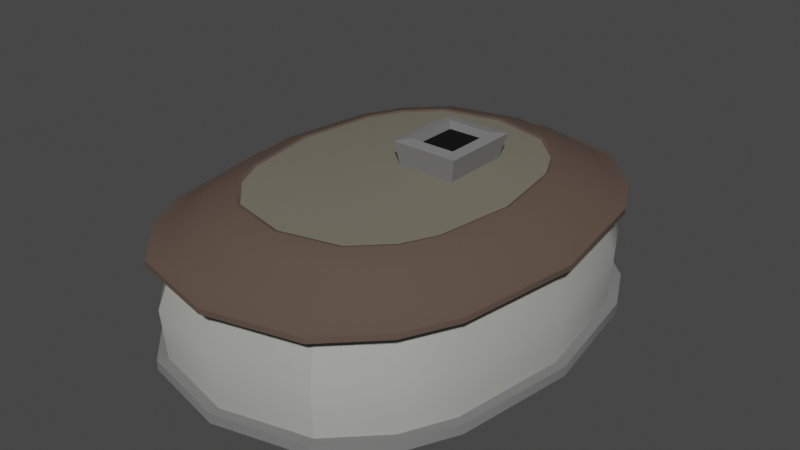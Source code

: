 # Source: paris_hero_classic_01_.blend  (saved by Blender 3.6.11; exported with 4.5.12 LTS)
import bpy
from mathutils import Matrix  # noqa: F401  (used for matrix-valued properties, if any)

bpy.ops.wm.read_factory_settings(use_empty=True)
scene = bpy.context.scene
scene.name = 'Scene'

# ---- collections
col_collection = bpy.data.collections.new('Collection'); scene.collection.children.link(col_collection)

# ---- materials (node trees are filled in below, after node groups)
mat_material = bpy.data.materials.new('Material')
mat_material.alpha_threshold = 0.0
mat_material.use_transparent_shadow = False
mat_material.roughness = 0.5
mat_material.line_color = (0.0, 0.0, 0.0, 1.0)
mat_roof = bpy.data.materials.new('roof')
mat_roof.use_transparent_shadow = False
mat_walls = bpy.data.materials.new('walls')
mat_walls.use_transparent_shadow = False
mat_material_001 = bpy.data.materials.new('Material.001')
mat_material_001.use_transparent_shadow = False
mat_material_002 = bpy.data.materials.new('Material.002')
mat_material_002.use_transparent_shadow = False
mat_top = bpy.data.materials.new('top')
mat_top.use_transparent_shadow = False

# ---- node groups
ng_auto_smooth = bpy.data.node_groups.new('Auto Smooth', 'GeometryNodeTree')
_s = ng_auto_smooth.interface.new_socket(name='Geometry', in_out='OUTPUT', socket_type='NodeSocketGeometry')
_s = ng_auto_smooth.interface.new_socket(name='Geometry', in_out='INPUT', socket_type='NodeSocketGeometry')
_s = ng_auto_smooth.interface.new_socket(name='Angle', in_out='INPUT', socket_type='NodeSocketFloat')
_s.subtype = 'ANGLE'
_s.min_value = 0.0
_s.max_value = 3.142
ng_auto_smooth.is_modifier = True
_N = ng_auto_smooth.nodes; _L = ng_auto_smooth.links
n0 = _N.new('NodeGroupOutput'); n0.name = 'Group Output'; n0.location = (480, -100)
n1 = _N.new('NodeGroupInput'); n1.name = 'Group Input'; n1.location = (-420, -300)
n2 = _N.new('NodeGroupInput'); n2.name = 'Group Input.001'; n2.location = (-60, -100)
n3 = _N.new('GeometryNodeSetShadeSmooth'); n3.name = 'Set Shade Smooth'; n3.location = (120, -100)
n3.domain = 'EDGE'
n4 = _N.new('GeometryNodeSetShadeSmooth'); n4.name = 'Set Shade Smooth.001'; n4.location = (300, -100)
n5 = _N.new('GeometryNodeInputMeshEdgeAngle'); n5.name = 'Edge Angle'; n5.location = (-420, -220)
n6 = _N.new('GeometryNodeInputEdgeSmooth'); n6.name = 'Is Edge Smooth'; n6.location = (-60, -160)
n7 = _N.new('GeometryNodeInputShadeSmooth'); n7.name = 'Is Face Smooth'; n7.location = (-240, -340)
n8 = _N.new('FunctionNodeBooleanMath'); n8.name = 'Boolean Math'; n8.location = (-60, -220)
n9 = _N.new('FunctionNodeCompare'); n9.name = 'Compare'; n9.location = (-240, -180)
n9.operation = 'LESS_EQUAL'
_L.new(n5.outputs[0], n9.inputs[0])
_L.new(n4.outputs[0], n0.inputs[0])
_L.new(n1.outputs[1], n9.inputs[1])
_L.new(n9.outputs[0], n8.inputs[0])
_L.new(n7.outputs[0], n8.inputs[1])
_L.new(n2.outputs[0], n3.inputs[0])
_L.new(n6.outputs[0], n3.inputs[1])
_L.new(n3.outputs[0], n4.inputs[0])
_L.new(n8.outputs[0], n3.inputs[2])
n0.is_active_output = True

# ---- material node trees
mat_material.use_nodes = True; mat_material.node_tree.nodes.clear()
_N = mat_material.node_tree.nodes; _L = mat_material.node_tree.links
n0 = _N.new('ShaderNodeOutputMaterial'); n0.name = 'Material Output'; n0.location = (300, 300)
n1 = _N.new('ShaderNodeBsdfPrincipled'); n1.name = 'Principled BSDF'; n1.location = (10, 300)
n1.distribution = 'GGX'
n1.subsurface_method = 'RANDOM_WALK_SKIN'
n1.inputs[3].default_value = 1.45
n1.inputs[27].default_value = (0.0, 0.0, 0.0, 1.0)
n1.inputs[28].default_value = 1.0
_L.new(n1.outputs[0], n0.inputs[0])
n0.is_active_output = True
mat_roof.use_nodes = True; mat_roof.node_tree.nodes.clear()
_N = mat_roof.node_tree.nodes; _L = mat_roof.node_tree.links
n0 = _N.new('ShaderNodeBsdfPrincipled'); n0.name = 'Principled BSDF'; n0.location = (10, 300)
n0.distribution = 'GGX'
n0.subsurface_method = 'RANDOM_WALK_SKIN'
n0.inputs[0].default_value = (0.1107, 0.07844, 0.06226, 1.0)
n0.inputs[2].default_value = 0.4606
n0.inputs[3].default_value = 1.45
n0.inputs[13].default_value = 0.09055
n0.inputs[27].default_value = (0.0, 0.0, 0.0, 1.0)
n0.inputs[28].default_value = 1.0
n1 = _N.new('ShaderNodeOutputMaterial'); n1.name = 'Material Output'; n1.location = (300, 300)
_L.new(n0.outputs[0], n1.inputs[0])
n1.is_active_output = True
mat_walls.use_nodes = True; mat_walls.node_tree.nodes.clear()
_N = mat_walls.node_tree.nodes; _L = mat_walls.node_tree.links
n0 = _N.new('ShaderNodeBsdfPrincipled'); n0.name = 'Principled BSDF'; n0.location = (10, 300)
n0.distribution = 'GGX'
n0.subsurface_method = 'RANDOM_WALK_SKIN'
n0.inputs[0].default_value = (0.3894, 0.3931, 0.3669, 1.0)
n0.inputs[2].default_value = 0.752
n0.inputs[3].default_value = 1.45
n0.inputs[13].default_value = 0.2244
n0.inputs[27].default_value = (0.0, 0.0, 0.0, 1.0)
n0.inputs[28].default_value = 1.0
n1 = _N.new('ShaderNodeOutputMaterial'); n1.name = 'Material Output'; n1.location = (300, 300)
_L.new(n0.outputs[0], n1.inputs[0])
n1.is_active_output = True
mat_material_001.use_nodes = True; mat_material_001.node_tree.nodes.clear()
_N = mat_material_001.node_tree.nodes; _L = mat_material_001.node_tree.links
n0 = _N.new('ShaderNodeBsdfPrincipled'); n0.name = 'Principled BSDF'; n0.location = (10, 300)
n0.distribution = 'GGX'
n0.subsurface_method = 'RANDOM_WALK_SKIN'
n0.inputs[0].default_value = (0.1902, 0.1902, 0.1902, 1.0)
n0.inputs[2].default_value = 1.0
n0.inputs[3].default_value = 1.45
n0.inputs[13].default_value = 0.2165
n0.inputs[27].default_value = (0.0, 0.0, 0.0, 1.0)
n0.inputs[28].default_value = 1.0
n1 = _N.new('ShaderNodeOutputMaterial'); n1.name = 'Material Output'; n1.location = (300, 300)
_L.new(n0.outputs[0], n1.inputs[0])
n1.is_active_output = True
mat_material_002.use_nodes = True; mat_material_002.node_tree.nodes.clear()
_N = mat_material_002.node_tree.nodes; _L = mat_material_002.node_tree.links
n0 = _N.new('ShaderNodeBsdfPrincipled'); n0.name = 'Principled BSDF'; n0.location = (10, 300)
n0.distribution = 'GGX'
n0.subsurface_method = 'RANDOM_WALK_SKIN'
n0.inputs[0].default_value = (0.01109, 0.01109, 0.01109, 1.0)
n0.inputs[1].default_value = 0.5276
n0.inputs[2].default_value = 1.0
n0.inputs[3].default_value = 1.45
n0.inputs[13].default_value = 0.08661
n0.inputs[27].default_value = (0.0, 0.0, 0.0, 1.0)
n0.inputs[28].default_value = 1.0
n1 = _N.new('ShaderNodeOutputMaterial'); n1.name = 'Material Output'; n1.location = (300, 300)
_L.new(n0.outputs[0], n1.inputs[0])
n1.is_active_output = True
mat_top.use_nodes = True; mat_top.node_tree.nodes.clear()
_N = mat_top.node_tree.nodes; _L = mat_top.node_tree.links
n0 = _N.new('ShaderNodeBsdfPrincipled'); n0.name = 'Principled BSDF'; n0.location = (10, 300)
n0.distribution = 'GGX'
n0.subsurface_method = 'RANDOM_WALK_SKIN'
n0.inputs[0].default_value = (0.1734, 0.1606, 0.1246, 1.0)
n0.inputs[2].default_value = 0.8465
n0.inputs[3].default_value = 1.45
n0.inputs[13].default_value = 0.05906
n0.inputs[27].default_value = (0.0, 0.0, 0.0, 1.0)
n0.inputs[28].default_value = 1.0
n1 = _N.new('ShaderNodeOutputMaterial'); n1.name = 'Material Output'; n1.location = (300, 300)
_L.new(n0.outputs[0], n1.inputs[0])
n1.is_active_output = True

# ---- world
world_world = bpy.data.worlds.new('World'); scene.world = world_world
world_world.use_nodes = True; world_world.node_tree.nodes.clear()
_N = world_world.node_tree.nodes; _L = world_world.node_tree.links
n0 = _N.new('ShaderNodeOutputWorld'); n0.name = 'World Output'; n0.location = (300, 300)
n1 = _N.new('ShaderNodeBackground'); n1.name = 'Background'; n1.location = (10, 300)
n1.inputs[0].default_value = (0.05088, 0.05088, 0.05088, 1.0)
_L.new(n1.outputs[0], n0.inputs[0])
n0.is_active_output = True
world_world.color = (0.05088, 0.05088, 0.05088)
world_world.use_sun_shadow = False
world_world.sun_shadow_jitter_overblur = 0.0

# ---- meshes
me_cube = bpy.data.meshes.new('Cube')
me_cube.from_pydata([(0.55, 0.6767, 1.0), (0.55, -0.6767, 1.0), (-0.55, 0.6767, 1.0), (-0.55, -0.6767, 1.0), (0.648, 0.4752, 1.0), (0.72, 3.815e-10, 1.0), (0.648, -0.4752, 1.0), (-0.648, -0.4752, 1.0), (-0.72, 3.815e-10, 1.0), (-0.648, 0.4752, 1.0), (0.36, -0.864, 1.0), (1.907e-10, -0.9504, 1.0), (-0.36, -0.864, 1.0), (-0.36, 0.864, 1.0), (1.907e-10, 0.9504, 1.0), (0.36, 0.864, 1.0), (1.907e-10, 0.432, 1.073), (0.3517, 0.422, 1.059), (1.154e-10, 2.175e-10, 1.063), (0.3517, 2.175e-10, 1.059), (0.7639, 0.9399, 0.6), (-0.7639, -0.9399, 0.6), (0.7639, -0.9399, 0.6), (-0.7639, 0.9399, 0.6), (0.9, 0.66, 0.6), (1.0, 0.0, 0.6), (0.9, -0.66, 0.6), (-0.9, -0.66, 0.6), (-1.0, 0.0, 0.6), (-0.9, 0.66, 0.6), (-0.5, 1.2, 0.6), (0.0, 1.32, 0.6), (0.5, 1.2, 0.6), (0.5, -1.2, 0.6), (0.0, -1.32, 0.6), (-0.5, -1.2, 0.6), (-0.657, -0.8083, 0.8778), (0.657, 0.8083, 0.8778), (0.657, -0.8083, 0.8778), (-0.657, 0.8083, 0.8778), (0.774, 0.5676, 0.8778), (0.86, 1.907e-10, 0.8778), (0.774, -0.5676, 0.8778), (-0.774, -0.5676, 0.8778), (-0.86, 1.907e-10, 0.8778), (-0.774, 0.5676, 0.8778), (-0.43, 1.032, 0.8778), (9.537e-11, 1.135, 0.8778), (0.43, 1.032, 0.8778), (0.43, -1.032, 0.8778), (9.537e-11, -1.135, 0.8778), (-0.43, -1.032, 0.8778), (0.8403, 1.034, 0.4958), (-0.8403, -1.034, 0.4958), (0.8403, -1.034, 0.4958), (-0.8403, 1.034, 0.4958), (0.99, 0.726, 0.4958), (1.1, 3.725e-10, 0.4958), (0.99, -0.726, 0.4958), (-0.99, -0.726, 0.4958), (-1.1, 3.725e-10, 0.4958), (-0.99, 0.726, 0.4958), (-0.55, 1.32, 0.4958), (5.588e-10, 1.452, 0.4958), (0.55, 1.32, 0.4958), (0.55, -1.32, 0.4958), (5.588e-10, -1.452, 0.4958), (-0.55, -1.32, 0.4958), (0.803, 0.9879, -1.0), (0.803, -0.9879, -1.0), (-0.803, 0.9879, -1.0), (-0.803, -0.9879, -1.0), (-0.946, 0.6937, -1.0), (-1.051, 1.211e-09, -1.0), (-0.946, -0.6937, -1.0), (0.946, -0.6937, -1.0), (1.051, 1.211e-09, -1.0), (0.946, 0.6937, -1.0), (0.5256, 1.261, -1.0), (1.192e-09, 1.387, -1.0), (-0.5256, 1.261, -1.0), (-0.5256, -1.261, -1.0), (1.192e-09, -1.387, -1.0), (0.5256, -1.261, -1.0), (0.7563, 0.9305, 0.4168), (-0.7563, -0.9305, 0.4168), (0.7563, -0.9305, 0.4168), (-0.7563, 0.9305, 0.4168), (0.891, 0.6534, 0.4168), (0.99, 7.078e-10, 0.4168), (0.891, -0.6534, 0.4168), (-0.891, -0.6534, 0.4168), (-0.99, 7.078e-10, 0.4168), (-0.891, 0.6534, 0.4168), (-0.495, 1.188, 0.4168), (6.892e-10, 1.307, 0.4168), (0.495, 1.188, 0.4168), (0.495, -1.188, 0.4168), (6.892e-10, -1.307, 0.4168), (-0.495, -1.188, 0.4168), (0.8403, 1.034, 0.4168), (-0.8403, -1.034, 0.4168), (0.8403, -1.034, 0.4168), (-0.8403, 1.034, 0.4168), (0.99, 0.726, 0.4168), (1.1, 3.725e-10, 0.4168), (0.99, -0.726, 0.4168), (-0.99, -0.726, 0.4168), (-1.1, 3.725e-10, 0.4168), (-0.99, 0.726, 0.4168), (-0.55, 1.32, 0.4168), (5.588e-10, 1.452, 0.4168), (0.55, 1.32, 0.4168), (0.55, -1.32, 0.4168), (5.588e-10, -1.452, 0.4168), (-0.55, -1.32, 0.4168), (0.8167, 1.005, -0.2521), (0.8167, -1.005, -0.2521), (-0.8167, 1.005, -0.2521), (0.9621, 0.7056, -0.2521), (1.069, 1.359e-09, -0.2521), (0.9621, -0.7056, -0.2521), (-0.9621, -0.7056, -0.2521), (-1.069, 1.359e-09, -0.2521), (-0.9621, 0.7056, -0.2521), (-0.5345, 1.283, -0.2521), (5.345e-10, 1.411, -0.2521), (0.5345, 1.283, -0.2521), (0.5345, -1.283, -0.2521), (5.345e-10, -1.411, -0.2521), (-0.5345, -1.283, -0.2521), (-0.8167, -1.005, -0.2521), (0.803, 0.9879, -1.147), (0.803, -0.9879, -1.147), (-0.803, 0.9879, -1.147), (-0.803, -0.9879, -1.147), (-0.946, 0.6937, -1.147), (-1.051, 1.211e-09, -1.147), (-0.946, -0.6937, -1.147), (0.946, -0.6937, -1.147), (1.051, 1.211e-09, -1.147), (0.946, 0.6937, -1.147), (0.5256, 1.261, -1.147), (1.192e-09, 1.387, -1.147), (-0.5256, 1.261, -1.147), (-0.5256, -1.261, -1.147), (1.192e-09, -1.387, -1.147), (0.5256, -1.261, -1.147), (0.8487, 1.03, -1.0), (0.8487, -1.03, -1.0), (-0.8487, 1.03, -1.0), (-0.8487, -1.03, -1.0), (-0.9998, 0.7231, -1.0), (-1.111, 5.187e-10, -1.0), (-0.9998, -0.7231, -1.0), (0.9998, -0.7231, -1.0), (1.111, 5.187e-10, -1.0), (0.9998, 0.7231, -1.0), (0.5555, 1.315, -1.0), (1.114e-09, 1.446, -1.0), (-0.5555, 1.315, -1.0), (-0.5555, -1.315, -1.0), (1.114e-09, -1.446, -1.0), (0.5555, -1.315, -1.0), (0.8487, 1.03, -1.147), (0.8487, -1.03, -1.147), (-0.8487, 1.03, -1.147), (-0.8487, -1.03, -1.147), (-0.9998, 0.7231, -1.147), (-1.111, 5.187e-10, -1.147), (-0.9998, -0.7231, -1.147), (0.9998, -0.7231, -1.147), (1.111, 5.187e-10, -1.147), (0.9998, 0.7231, -1.147), (0.5555, 1.315, -1.147), (1.114e-09, 1.446, -1.147), (-0.5555, 1.315, -1.147), (-0.5555, -1.315, -1.147), (1.114e-09, -1.446, -1.147), (0.5555, -1.315, -1.147), (-0.02178, 0.4581, 1.409), (0.3818, 0.4581, 1.409), (-0.02178, -0.02613, 1.414), (0.3818, -0.02613, 1.409), (0.04077, 0.3867, 1.437), (0.3192, 0.3867, 1.437), (0.04077, 0.04534, 1.44), (0.3192, 0.04534, 1.437), (0.04972, 0.3757, 1.322), (0.3103, 0.3757, 1.322), (0.04972, 0.05632, 1.325), (0.3103, 0.05632, 1.322), (-0.3517, -0.8441, 0.987), (-0.5373, -0.6611, 0.987), (0.633, -0.4642, 0.987), (0.5373, -0.6611, 0.987), (-0.633, 0.4642, 0.987), (-0.5373, 0.6611, 0.987), (0.3517, 0.8441, 0.987), (0.5373, 0.6611, 0.987), (0.633, 0.4642, 0.987), (0.7034, 2.175e-10, 0.987), (-0.633, -0.4642, 0.987), (-0.7034, 2.175e-10, 0.987), (0.3517, -0.422, 1.059), (0.3517, -0.8441, 0.987), (1.154e-10, -0.9285, 0.987), (-0.3517, 0.8441, 0.987), (1.154e-10, 0.9285, 0.987), (-0.3517, 0.422, 1.059), (-0.3517, 2.175e-10, 1.059), (-0.3517, -0.422, 1.059), (1.154e-10, -0.422, 1.059)], [], [(5, 4, 200, 201), (51, 12, 3, 36), (45, 9, 2, 39), (42, 6, 1, 38), (48, 15, 0, 37), (37, 0, 4, 40), (40, 4, 5, 41), (41, 5, 6, 42), (36, 3, 7, 43), (43, 7, 8, 44), (44, 8, 9, 45), (13, 2, 197, 207), (4, 0, 199, 200), (12, 11, 206, 192), (0, 15, 198, 199), (11, 10, 205, 206), (17, 16, 180, 181), (2, 9, 196, 197), (9, 8, 203, 196), (10, 1, 195, 205), (39, 2, 13, 46), (46, 13, 14, 47), (47, 14, 15, 48), (38, 1, 10, 49), (49, 10, 11, 50), (50, 11, 12, 51), (1, 6, 194, 195), (8, 7, 202, 203), (3, 12, 192, 193), (33, 34, 66, 65), (29, 23, 55, 61), (34, 35, 67, 66), (26, 22, 54, 58), (32, 20, 52, 64), (20, 24, 56, 52), (24, 25, 57, 56), (25, 26, 58, 57), (21, 27, 59, 53), (34, 50, 51, 35), (33, 49, 50, 34), (22, 38, 49, 33), (31, 47, 48, 32), (30, 46, 47, 31), (23, 39, 46, 30), (28, 44, 45, 29), (27, 43, 44, 28), (21, 36, 43, 27), (25, 41, 42, 26), (24, 40, 41, 25), (20, 37, 40, 24), (32, 48, 37, 20), (26, 42, 38, 22), (29, 45, 39, 23), (35, 51, 36, 21), (60, 61, 109, 108), (55, 62, 110, 103), (62, 63, 111, 110), (63, 64, 112, 111), (35, 21, 53, 67), (22, 33, 65, 54), (31, 32, 64, 63), (30, 31, 63, 62), (23, 30, 62, 55), (28, 29, 61, 60), (27, 28, 60, 59), (129, 98, 99, 130), (128, 97, 98, 129), (117, 86, 97, 128), (126, 95, 96, 127), (125, 94, 95, 126), (118, 87, 94, 125), (123, 92, 93, 124), (122, 91, 92, 123), (131, 85, 91, 122), (120, 89, 90, 121), (119, 88, 89, 120), (116, 84, 88, 119), (127, 96, 84, 116), (121, 90, 86, 117), (124, 93, 87, 118), (130, 99, 85, 131), (54, 65, 113, 102), (67, 53, 101, 115), (65, 66, 114, 113), (61, 55, 103, 109), (115, 101, 85, 99), (113, 114, 98, 97), (109, 103, 87, 93), (114, 115, 99, 98), (106, 102, 86, 90), (112, 100, 84, 96), (100, 104, 88, 84), (104, 105, 89, 88), (105, 106, 90, 89), (101, 107, 91, 85), (102, 113, 97, 86), (111, 112, 96, 95), (110, 111, 95, 94), (103, 110, 94, 87), (108, 109, 93, 92), (107, 108, 92, 91), (59, 60, 108, 107), (53, 59, 107, 101), (57, 58, 106, 105), (56, 57, 105, 104), (52, 56, 104, 100), (64, 52, 100, 112), (58, 54, 102, 106), (66, 67, 115, 114), (81, 130, 131, 71), (72, 124, 118, 70), (75, 121, 117, 69), (78, 127, 116, 68), (68, 116, 119, 77), (77, 119, 120, 76), (76, 120, 121, 75), (71, 131, 122, 74), (74, 122, 123, 73), (73, 123, 124, 72), (70, 118, 125, 80), (80, 125, 126, 79), (79, 126, 127, 78), (69, 117, 128, 83), (83, 128, 129, 82), (82, 129, 130, 81), (133, 139, 171, 165), (74, 73, 153, 154), (81, 71, 151, 161), (137, 138, 170, 169), (73, 72, 152, 153), (136, 137, 169, 168), (80, 79, 159, 160), (72, 70, 150, 152), (79, 78, 158, 159), (134, 136, 168, 166), (68, 77, 157, 148), (78, 68, 148, 158), (141, 132, 164, 173), (69, 83, 163, 149), (147, 133, 165, 179), (146, 147, 179, 178), (152, 150, 166, 168), (161, 151, 167, 177), (151, 154, 170, 167), (153, 152, 168, 169), (162, 161, 177, 178), (150, 160, 176, 166), (154, 153, 169, 170), (163, 162, 178, 179), (155, 149, 165, 171), (156, 155, 171, 172), (158, 148, 164, 174), (157, 156, 172, 173), (149, 163, 179, 165), (159, 158, 174, 175), (148, 157, 173, 164), (160, 159, 175, 176), (82, 81, 161, 162), (75, 69, 149, 155), (139, 140, 172, 171), (83, 82, 162, 163), (76, 75, 155, 156), (140, 141, 173, 172), (77, 76, 156, 157), (132, 142, 174, 164), (71, 74, 154, 151), (142, 143, 175, 174), (70, 80, 160, 150), (143, 144, 176, 175), (135, 145, 177, 167), (138, 135, 167, 170), (145, 146, 178, 177), (144, 134, 166, 176), (183, 181, 185, 187), (16, 18, 182, 180), (18, 19, 183, 182), (19, 17, 181, 183), (184, 186, 190, 188), (181, 180, 184, 185), (180, 182, 186, 184), (182, 183, 187, 186), (189, 188, 190, 191), (186, 187, 191, 190), (187, 185, 189, 191), (185, 184, 188, 189), (211, 202, 193, 192), (207, 197, 196, 209), (209, 196, 203, 210), (210, 203, 202, 211), (201, 19, 204, 194), (19, 18, 212, 204), (18, 210, 211, 212), (200, 17, 19, 201), (16, 209, 210, 18), (199, 198, 17, 200), (198, 208, 16, 17), (208, 207, 209, 16), (194, 204, 205, 195), (204, 212, 206, 205), (212, 211, 192, 206), (14, 13, 207, 208), (6, 5, 201, 194), (15, 14, 208, 198), (7, 3, 193, 202)])
me_cube.polygons.foreach_set('use_smooth', [True] * 204)
me_cube.polygons.foreach_set('material_index', [1, 1, 1, 1, 1, 1, 1, 1, 1, 1, 1, 1, 1, 1, 1, 1, 3, 1, 1, 1, 1, 1, 1, 1, 1, 1, 1, 1, 1, 1, 1, 1, 1, 1, 1, 1, 1, 1, 1, 1, 1, 1, 1, 1, 1, 1, 1, 1, 1, 1, 1, 1, 1, 1, 1, 1, 1, 1, 1, 1, 1, 1, 1, 1, 1, 2, 2, 2, 2, 2, 2, 2, 2, 2, 2, 2, 2, 2, 2, 2, 2, 1, 1, 1, 1, 1, 1, 1, 1, 1, 1, 1, 1, 1, 1, 1, 1, 1, 1, 1, 1, 1, 1, 1, 1, 1, 1, 1, 1, 2, 2, 2, 2, 2, 2, 2, 2, 2, 2, 2, 2, 2, 2, 2, 2, 3, 3, 3, 3, 3, 3, 3, 3, 3, 3, 3, 3, 3, 3, 3, 3, 3, 3, 3, 3, 3, 3, 3, 3, 3, 3, 3, 3, 3, 3, 3, 3, 3, 3, 3, 3, 3, 3, 3, 3, 3, 3, 3, 3, 3, 3, 3, 3, 3, 3, 3, 3, 3, 3, 3, 3, 4, 3, 3, 3, 5, 5, 5, 5, 5, 5, 5, 5, 5, 5, 5, 5, 5, 5, 5, 1, 1, 1, 1])
_uv = me_cube.uv_layers.new(name='UVMap')
_uv.uv.foreach_set('vector', [0.625, 0.625, 0.625, 0.5625, 0.625, 0.5625, 0.625, 0.625, 0.6, 0.9375, 0.625, 0.9375, 0.625, 1.0, 0.6, 1.0, 0.6, 0.1875, 0.625, 0.1875, 0.625, 0.25, 0.6, 0.25, 0.6, 0.6875, 0.625, 0.6875, 0.625, 0.75, 0.6, 0.75, 0.6, 0.4375, 0.625, 0.4375, 0.625, 0.5, 0.6, 0.5, 0.6, 0.5, 0.625, 0.5, 0.625, 0.5625, 0.6, 0.5625, 0.6, 0.5625, 0.625, 0.5625, 0.625, 0.625, 0.6, 0.625, 0.6, 0.625, 0.625, 0.625, 0.625, 0.6875, 0.6, 0.6875, 0.6, 0.0, 0.625, 0.0, 0.625, 0.0625, 0.6, 0.0625, 0.6, 0.0625, 0.625, 0.0625, 0.625, 0.125, 0.6, 0.125, 0.6, 0.125, 0.625, 0.125, 0.625, 0.1875, 0.6, 0.1875, 0.625, 0.3125, 0.625, 0.25, 0.625, 0.25, 0.625, 0.3125, 0.625, 0.5625, 0.625, 0.5, 0.625, 0.5, 0.625, 0.5625, 0.625, 0.9375, 0.625, 0.875, 0.625, 0.875, 0.625, 0.9375, 0.625, 0.5, 0.625, 0.4375, 0.625, 0.4375, 0.625, 0.5, 0.625, 0.875, 0.625, 0.8125, 0.625, 0.8125, 0.625, 0.875, 0.6875, 0.5625, 0.75, 0.5625, 0.75, 0.5625, 0.6875, 0.5625, 0.625, 0.25, 0.625, 0.1875, 0.625, 0.1875, 0.625, 0.25, 0.625, 0.1875, 0.625, 0.125, 0.625, 0.125, 0.625, 0.1875, 0.625, 0.8125, 0.625, 0.75, 0.625, 0.75, 0.625, 0.8125, 0.6, 0.25, 0.625, 0.25, 0.625, 0.3125, 0.6, 0.3125, 0.6, 0.3125, 0.625, 0.3125, 0.625, 0.375, 0.6, 0.375, 0.6, 0.375, 0.625, 0.375, 0.625, 0.4375, 0.6, 0.4375, 0.6, 0.75, 0.625, 0.75, 0.625, 0.8125, 0.6, 0.8125, 0.6, 0.8125, 0.625, 0.8125, 0.625, 0.875, 0.6, 0.875, 0.6, 0.875, 0.625, 0.875, 0.625, 0.9375, 0.6, 0.9375, 0.625, 0.75, 0.625, 0.6875, 0.625, 0.6875, 0.625, 0.75, 0.625, 0.125, 0.625, 0.0625, 0.625, 0.0625, 0.625, 0.125, 0.625, 1.0, 0.625, 0.9375, 0.625, 0.9375, 0.625, 1.0, 0.575, 0.8125, 0.575, 0.875, 0.575, 0.875, 0.575, 0.8125, 0.575, 0.1875, 0.575, 0.25, 0.575, 0.25, 0.575, 0.1875, 0.575, 0.875, 0.575, 0.9375, 0.575, 0.9375, 0.575, 0.875, 0.575, 0.6875, 0.575, 0.75, 0.575, 0.75, 0.575, 0.6875, 0.575, 0.4375, 0.575, 0.5, 0.575, 0.5, 0.575, 0.4375, 0.575, 0.5, 0.575, 0.5625, 0.575, 0.5625, 0.575, 0.5, 0.575, 0.5625, 0.575, 0.625, 0.575, 0.625, 0.575, 0.5625, 0.575, 0.625, 0.575, 0.6875, 0.575, 0.6875, 0.575, 0.625, 0.575, 0.0, 0.575, 0.0625, 0.575, 0.0625, 0.575, 0.0, 0.575, 0.875, 0.6, 0.875, 0.6, 0.9375, 0.575, 0.9375, 0.575, 0.8125, 0.6, 0.8125, 0.6, 0.875, 0.575, 0.875, 0.575, 0.75, 0.6, 0.75, 0.6, 0.8125, 0.575, 0.8125, 0.575, 0.375, 0.6, 0.375, 0.6, 0.4375, 0.575, 0.4375, 0.575, 0.3125, 0.6, 0.3125, 0.6, 0.375, 0.575, 0.375, 0.575, 0.25, 0.6, 0.25, 0.6, 0.3125, 0.575, 0.3125, 0.575, 0.125, 0.6, 0.125, 0.6, 0.1875, 0.575, 0.1875, 0.575, 0.0625, 0.6, 0.0625, 0.6, 0.125, 0.575, 0.125, 0.575, 0.0, 0.6, 0.0, 0.6, 0.0625, 0.575, 0.0625, 0.575, 0.625, 0.6, 0.625, 0.6, 0.6875, 0.575, 0.6875, 0.575, 0.5625, 0.6, 0.5625, 0.6, 0.625, 0.575, 0.625, 0.575, 0.5, 0.6, 0.5, 0.6, 0.5625, 0.575, 0.5625, 0.575, 0.4375, 0.6, 0.4375, 0.6, 0.5, 0.575, 0.5, 0.575, 0.6875, 0.6, 0.6875, 0.6, 0.75, 0.575, 0.75, 0.575, 0.1875, 0.6, 0.1875, 0.6, 0.25, 0.575, 0.25, 0.575, 0.9375, 0.6, 0.9375, 0.6, 1.0, 0.575, 1.0, 0.575, 0.125, 0.575, 0.1875, 0.575, 0.1875, 0.575, 0.125, 0.575, 0.25, 0.575, 0.3125, 0.575, 0.3125, 0.575, 0.25, 0.575, 0.3125, 0.575, 0.375, 0.575, 0.375, 0.575, 0.3125, 0.575, 0.375, 0.575, 0.4375, 0.575, 0.4375, 0.575, 0.375, 0.575, 0.9375, 0.575, 1.0, 0.575, 1.0, 0.575, 0.9375, 0.575, 0.75, 0.575, 0.8125, 0.575, 0.8125, 0.575, 0.75, 0.575, 0.375, 0.575, 0.4375, 0.575, 0.4375, 0.575, 0.375, 0.575, 0.3125, 0.575, 0.375, 0.575, 0.375, 0.575, 0.3125, 0.575, 0.25, 0.575, 0.3125, 0.575, 0.3125, 0.575, 0.25, 0.575, 0.125, 0.575, 0.1875, 0.575, 0.1875, 0.575, 0.125, 0.575, 0.0625, 0.575, 0.125, 0.575, 0.125, 0.575, 0.0625, 0.475, 0.875, 0.575, 0.875, 0.575, 0.9375, 0.475, 0.9375, 0.475, 0.8125, 0.575, 0.8125, 0.575, 0.875, 0.475, 0.875, 0.475, 0.75, 0.575, 0.75, 0.575, 0.8125, 0.475, 0.8125, 0.475, 0.375, 0.575, 0.375, 0.575, 0.4375, 0.475, 0.4375, 0.475, 0.3125, 0.575, 0.3125, 0.575, 0.375, 0.475, 0.375, 0.475, 0.25, 0.575, 0.25, 0.575, 0.3125, 0.475, 0.3125, 0.475, 0.125, 0.575, 0.125, 0.575, 0.1875, 0.475, 0.1875, 0.475, 0.0625, 0.575, 0.0625, 0.575, 0.125, 0.475, 0.125, 0.475, 0.0, 0.575, 0.0, 0.575, 0.0625, 0.475, 0.0625, 0.475, 0.625, 0.575, 0.625, 0.575, 0.6875, 0.475, 0.6875, 0.475, 0.5625, 0.575, 0.5625, 0.575, 0.625, 0.475, 0.625, 0.475, 0.5, 0.575, 0.5, 0.575, 0.5625, 0.475, 0.5625, 0.475, 0.4375, 0.575, 0.4375, 0.575, 0.5, 0.475, 0.5, 0.475, 0.6875, 0.575, 0.6875, 0.575, 0.75, 0.475, 0.75, 0.475, 0.1875, 0.575, 0.1875, 0.575, 0.25, 0.475, 0.25, 0.475, 0.9375, 0.575, 0.9375, 0.575, 1.0, 0.475, 1.0, 0.575, 0.75, 0.575, 0.8125, 0.575, 0.8125, 0.575, 0.75, 0.575, 0.9375, 0.575, 1.0, 0.575, 1.0, 0.575, 0.9375, 0.575, 0.8125, 0.575, 0.875, 0.575, 0.875, 0.575, 0.8125, 0.575, 0.1875, 0.575, 0.25, 0.575, 0.25, 0.575, 0.1875, 0.575, 0.9375, 0.575, 1.0, 0.575, 1.0, 0.575, 0.9375, 0.575, 0.8125, 0.575, 0.875, 0.575, 0.875, 0.575, 0.8125, 0.575, 0.1875, 0.575, 0.25, 0.575, 0.25, 0.575, 0.1875, 0.575, 0.875, 0.575, 0.9375, 0.575, 0.9375, 0.575, 0.875, 0.575, 0.6875, 0.575, 0.75, 0.575, 0.75, 0.575, 0.6875, 0.575, 0.4375, 0.575, 0.5, 0.575, 0.5, 0.575, 0.4375, 0.575, 0.5, 0.575, 0.5625, 0.575, 0.5625, 0.575, 0.5, 0.575, 0.5625, 0.575, 0.625, 0.575, 0.625, 0.575, 0.5625, 0.575, 0.625, 0.575, 0.6875, 0.575, 0.6875, 0.575, 0.625, 0.575, 0.0, 0.575, 0.0625, 0.575, 0.0625, 0.575, 0.0, 0.575, 0.75, 0.575, 0.8125, 0.575, 0.8125, 0.575, 0.75, 0.575, 0.375, 0.575, 0.4375, 0.575, 0.4375, 0.575, 0.375, 0.575, 0.3125, 0.575, 0.375, 0.575, 0.375, 0.575, 0.3125, 0.575, 0.25, 0.575, 0.3125, 0.575, 0.3125, 0.575, 0.25, 0.575, 0.125, 0.575, 0.1875, 0.575, 0.1875, 0.575, 0.125, 0.575, 0.0625, 0.575, 0.125, 0.575, 0.125, 0.575, 0.0625, 0.575, 0.0625, 0.575, 0.125, 0.575, 0.125, 0.575, 0.0625, 0.575, 0.0, 0.575, 0.0625, 0.575, 0.0625, 0.575, 0.0, 0.575, 0.625, 0.575, 0.6875, 0.575, 0.6875, 0.575, 0.625, 0.575, 0.5625, 0.575, 0.625, 0.575, 0.625, 0.575, 0.5625, 0.575, 0.5, 0.575, 0.5625, 0.575, 0.5625, 0.575, 0.5, 0.575, 0.4375, 0.575, 0.5, 0.575, 0.5, 0.575, 0.4375, 0.575, 0.6875, 0.575, 0.75, 0.575, 0.75, 0.575, 0.6875, 0.575, 0.875, 0.575, 0.9375, 0.575, 0.9375, 0.575, 0.875, 0.375, 0.9375, 0.475, 0.9375, 0.475, 1.0, 0.375, 1.0, 0.375, 0.1875, 0.475, 0.1875, 0.475, 0.25, 0.375, 0.25, 0.375, 0.6875, 0.475, 0.6875, 0.475, 0.75, 0.375, 0.75, 0.375, 0.4375, 0.475, 0.4375, 0.475, 0.5, 0.375, 0.5, 0.375, 0.5, 0.475, 0.5, 0.475, 0.5625, 0.375, 0.5625, 0.375, 0.5625, 0.475, 0.5625, 0.475, 0.625, 0.375, 0.625, 0.375, 0.625, 0.475, 0.625, 0.475, 0.6875, 0.375, 0.6875, 0.375, 0.0, 0.475, 0.0, 0.475, 0.0625, 0.375, 0.0625, 0.375, 0.0625, 0.475, 0.0625, 0.475, 0.125, 0.375, 0.125, 0.375, 0.125, 0.475, 0.125, 0.475, 0.1875, 0.375, 0.1875, 0.375, 0.25, 0.475, 0.25, 0.475, 0.3125, 0.375, 0.3125, 0.375, 0.3125, 0.475, 0.3125, 0.475, 0.375, 0.375, 0.375, 0.375, 0.375, 0.475, 0.375, 0.475, 0.4375, 0.375, 0.4375, 0.375, 0.75, 0.475, 0.75, 0.475, 0.8125, 0.375, 0.8125, 0.375, 0.8125, 0.475, 0.8125, 0.475, 0.875, 0.375, 0.875, 0.375, 0.875, 0.475, 0.875, 0.475, 0.9375, 0.375, 0.9375, 0.0, 0.0, 0.0, 0.0, 0.0, 0.0, 0.0, 0.0, 0.375, 0.0625, 0.375, 0.125, 0.375, 0.125, 0.375, 0.0625, 0.375, 0.9375, 0.375, 1.0, 0.375, 1.0, 0.375, 0.9375, 0.0, 0.0, 0.0, 0.0, 0.0, 0.0, 0.0, 0.0, 0.375, 0.125, 0.375, 0.1875, 0.375, 0.1875, 0.375, 0.125, 0.0, 0.0, 0.0, 0.0, 0.0, 0.0, 0.0, 0.0, 0.375, 0.3125, 0.375, 0.375, 0.375, 0.375, 0.375, 0.3125, 0.375, 0.1875, 0.375, 0.25, 0.375, 0.25, 0.375, 0.1875, 0.375, 0.375, 0.375, 0.4375, 0.375, 0.4375, 0.375, 0.375, 0.0, 0.0, 0.0, 0.0, 0.0, 0.0, 0.0, 0.0, 0.375, 0.5, 0.375, 0.5625, 0.375, 0.5625, 0.375, 0.5, 0.375, 0.4375, 0.375, 0.5, 0.375, 0.5, 0.375, 0.4375, 0.0, 0.0, 0.0, 0.0, 0.0, 0.0, 0.0, 0.0, 0.375, 0.75, 0.375, 0.8125, 0.375, 0.8125, 0.375, 0.75, 0.0, 0.0, 0.0, 0.0, 0.0, 0.0, 0.0, 0.0, 0.0, 0.0, 0.0, 0.0, 0.0, 0.0, 0.0, 0.0, 0.375, 0.1875, 0.375, 0.25, 0.375, 0.25, 0.375, 0.1875, 0.375, 0.9375, 0.375, 1.0, 0.375, 1.0, 0.375, 0.9375, 0.375, 0.0, 0.375, 0.0625, 0.375, 0.0625, 0.375, 0.0, 0.375, 0.125, 0.375, 0.1875, 0.375, 0.1875, 0.375, 0.125, 0.375, 0.875, 0.375, 0.9375, 0.375, 0.9375, 0.375, 0.875, 0.375, 0.25, 0.375, 0.3125, 0.375, 0.3125, 0.375, 0.25, 0.375, 0.0625, 0.375, 0.125, 0.375, 0.125, 0.375, 0.0625, 0.375, 0.8125, 0.375, 0.875, 0.375, 0.875, 0.375, 0.8125, 0.375, 0.6875, 0.375, 0.75, 0.375, 0.75, 0.375, 0.6875, 0.375, 0.625, 0.375, 0.6875, 0.375, 0.6875, 0.375, 0.625, 0.375, 0.4375, 0.375, 0.5, 0.375, 0.5, 0.375, 0.4375, 0.375, 0.5625, 0.375, 0.625, 0.375, 0.625, 0.375, 0.5625, 0.375, 0.75, 0.375, 0.8125, 0.375, 0.8125, 0.375, 0.75, 0.375, 0.375, 0.375, 0.4375, 0.375, 0.4375, 0.375, 0.375, 0.375, 0.5, 0.375, 0.5625, 0.375, 0.5625, 0.375, 0.5, 0.375, 0.3125, 0.375, 0.375, 0.375, 0.375, 0.375, 0.3125, 0.375, 0.875, 0.375, 0.9375, 0.375, 0.9375, 0.375, 0.875, 0.375, 0.6875, 0.375, 0.75, 0.375, 0.75, 0.375, 0.6875, 0.0, 0.0, 0.0, 0.0, 0.0, 0.0, 0.0, 0.0, 0.375, 0.8125, 0.375, 0.875, 0.375, 0.875, 0.375, 0.8125, 0.375, 0.625, 0.375, 0.6875, 0.375, 0.6875, 0.375, 0.625, 0.0, 0.0, 0.0, 0.0, 0.0, 0.0, 0.0, 0.0, 0.375, 0.5625, 0.375, 0.625, 0.375, 0.625, 0.375, 0.5625, 0.0, 0.0, 0.0, 0.0, 0.0, 0.0, 0.0, 0.0, 0.375, 0.0, 0.375, 0.0625, 0.375, 0.0625, 0.375, 0.0, 0.0, 0.0, 0.0, 0.0, 0.0, 0.0, 0.0, 0.0, 0.375, 0.25, 0.375, 0.3125, 0.375, 0.3125, 0.375, 0.25, 0.0, 0.0, 0.0, 0.0, 0.0, 0.0, 0.0, 0.0, 0.0, 0.0, 0.0, 0.0, 0.0, 0.0, 0.0, 0.0, 0.0, 0.0, 0.0, 0.0, 0.0, 0.0, 0.0, 0.0, 0.0, 0.0, 0.0, 0.0, 0.0, 0.0, 0.0, 0.0, 0.0, 0.0, 0.0, 0.0, 0.0, 0.0, 0.0, 0.0, 0.6875, 0.625, 0.6875, 0.5625, 0.6875, 0.5625, 0.6875, 0.625, 0.75, 0.5625, 0.75, 0.625, 0.75, 0.625, 0.75, 0.5625, 0.75, 0.625, 0.6875, 0.625, 0.6875, 0.625, 0.75, 0.625, 0.6875, 0.625, 0.6875, 0.5625, 0.6875, 0.5625, 0.6875, 0.625, 0.75, 0.5625, 0.75, 0.625, 0.75, 0.625, 0.75, 0.5625, 0.6875, 0.5625, 0.75, 0.5625, 0.75, 0.5625, 0.6875, 0.5625, 0.75, 0.5625, 0.75, 0.625, 0.75, 0.625, 0.75, 0.5625, 0.75, 0.625, 0.6875, 0.625, 0.6875, 0.625, 0.75, 0.625, 0.6875, 0.5625, 0.75, 0.5625, 0.75, 0.625, 0.6875, 0.625, 0.75, 0.625, 0.6875, 0.625, 0.6875, 0.625, 0.75, 0.625, 0.6875, 0.625, 0.6875, 0.5625, 0.6875, 0.5625, 0.6875, 0.625, 0.6875, 0.5625, 0.75, 0.5625, 0.75, 0.5625, 0.6875, 0.5625, 0.8125, 0.6875, 0.875, 0.6875, 0.875, 0.75, 0.8125, 0.75, 0.8125, 0.5, 0.875, 0.5, 0.875, 0.5625, 0.8125, 0.5625, 0.8125, 0.5625, 0.875, 0.5625, 0.875, 0.625, 0.8125, 0.625, 0.8125, 0.625, 0.875, 0.625, 0.875, 0.6875, 0.8125, 0.6875, 0.625, 0.625, 0.6875, 0.625, 0.6875, 0.6875, 0.625, 0.6875, 0.6875, 0.625, 0.75, 0.625, 0.75, 0.6875, 0.6875, 0.6875, 0.75, 0.625, 0.8125, 0.625, 0.8125, 0.6875, 0.75, 0.6875, 0.625, 0.5625, 0.6875, 0.5625, 0.6875, 0.625, 0.625, 0.625, 0.75, 0.5625, 0.8125, 0.5625, 0.8125, 0.625, 0.75, 0.625, 0.625, 0.5, 0.6875, 0.5, 0.6875, 0.5625, 0.625, 0.5625, 0.6875, 0.5, 0.75, 0.5, 0.75, 0.5625, 0.6875, 0.5625, 0.75, 0.5, 0.8125, 0.5, 0.8125, 0.5625, 0.75, 0.5625, 0.625, 0.6875, 0.6875, 0.6875, 0.6875, 0.75, 0.625, 0.75, 0.6875, 0.6875, 0.75, 0.6875, 0.75, 0.75, 0.6875, 0.75, 0.75, 0.6875, 0.8125, 0.6875, 0.8125, 0.75, 0.75, 0.75, 0.625, 0.375, 0.625, 0.3125, 0.625, 0.3125, 0.625, 0.375, 0.625, 0.6875, 0.625, 0.625, 0.625, 0.625, 0.625, 0.6875, 0.625, 0.4375, 0.625, 0.375, 0.625, 0.375, 0.625, 0.4375, 0.625, 0.0625, 0.625, 0.0, 0.625, 0.0, 0.625, 0.0625])
me_cube.materials.append(mat_material)
me_cube.materials.append(mat_roof)
me_cube.materials.append(mat_walls)
me_cube.materials.append(mat_material_001)
me_cube.materials.append(mat_material_002)
me_cube.materials.append(mat_top)
me_cube.use_mirror_vertex_groups = False
me_cube.update()

# ---- objects
ob_cube_col = bpy.data.objects.new('Cube-col', me_cube)

# ---- transforms, parenting, visibility, modifiers, constraints
ob_cube_col.location = (0.0, 0.0, 0.0)
ob_cube_col.scale = (1.0, 1.0, 0.4)
ob_cube_col.lock_rotations_4d = False
ob_cube_col.empty_display_type = 'ARROWS'
ob_cube_col.lineart.crease_threshold = 0.0
_m = ob_cube_col.modifiers.new('Auto Smooth', 'NODES')
_m.node_group = ng_auto_smooth
_gi = [s.identifier for s in ng_auto_smooth.interface.items_tree if s.item_type == 'SOCKET' and s.in_out == 'INPUT']
_m[_gi[1]] = 0.5236  # Angle

# ---- collection membership
col_collection.objects.link(ob_cube_col)

# ---- scene / render settings (as saved in the file)
scene.frame_start = 1; scene.frame_end = 250; scene.frame_set(1)
scene.render.engine = 'BLENDER_EEVEE_NEXT'
scene.cycles.sampling_pattern = 'TABULATED_SOBOL'
scene.view_settings.view_transform = 'Filmic'
bpy.context.view_layer.update()

# ---- added for rendering (the .blend has no active camera and no usable light): camera, sun
cam_auto = bpy.data.cameras.new('AutoCamera')
cam_auto.lens = 50.0
cam_auto.sensor_width = 36.0
cam_auto.clip_end = 1000.0
ob_auto_camera = bpy.data.objects.new('AutoCamera', cam_auto)
scene.collection.objects.link(ob_auto_camera)
ob_auto_camera.location = (3.51594, -4.21912, 2.8715)
ob_auto_camera.rotation_euler = (1.09748, -7.21219e-08, 0.694738)
scene.camera = ob_auto_camera
light_auto_sun = bpy.data.lights.new('AutoSun', 'SUN')
light_auto_sun.energy = 3.0
light_auto_sun.angle = 0.0523599
ob_auto_sun = bpy.data.objects.new('AutoSun', light_auto_sun)
scene.collection.objects.link(ob_auto_sun)
ob_auto_sun.rotation_euler = (0.872665, 0.174533, 0.523599)
bpy.context.view_layer.update()
